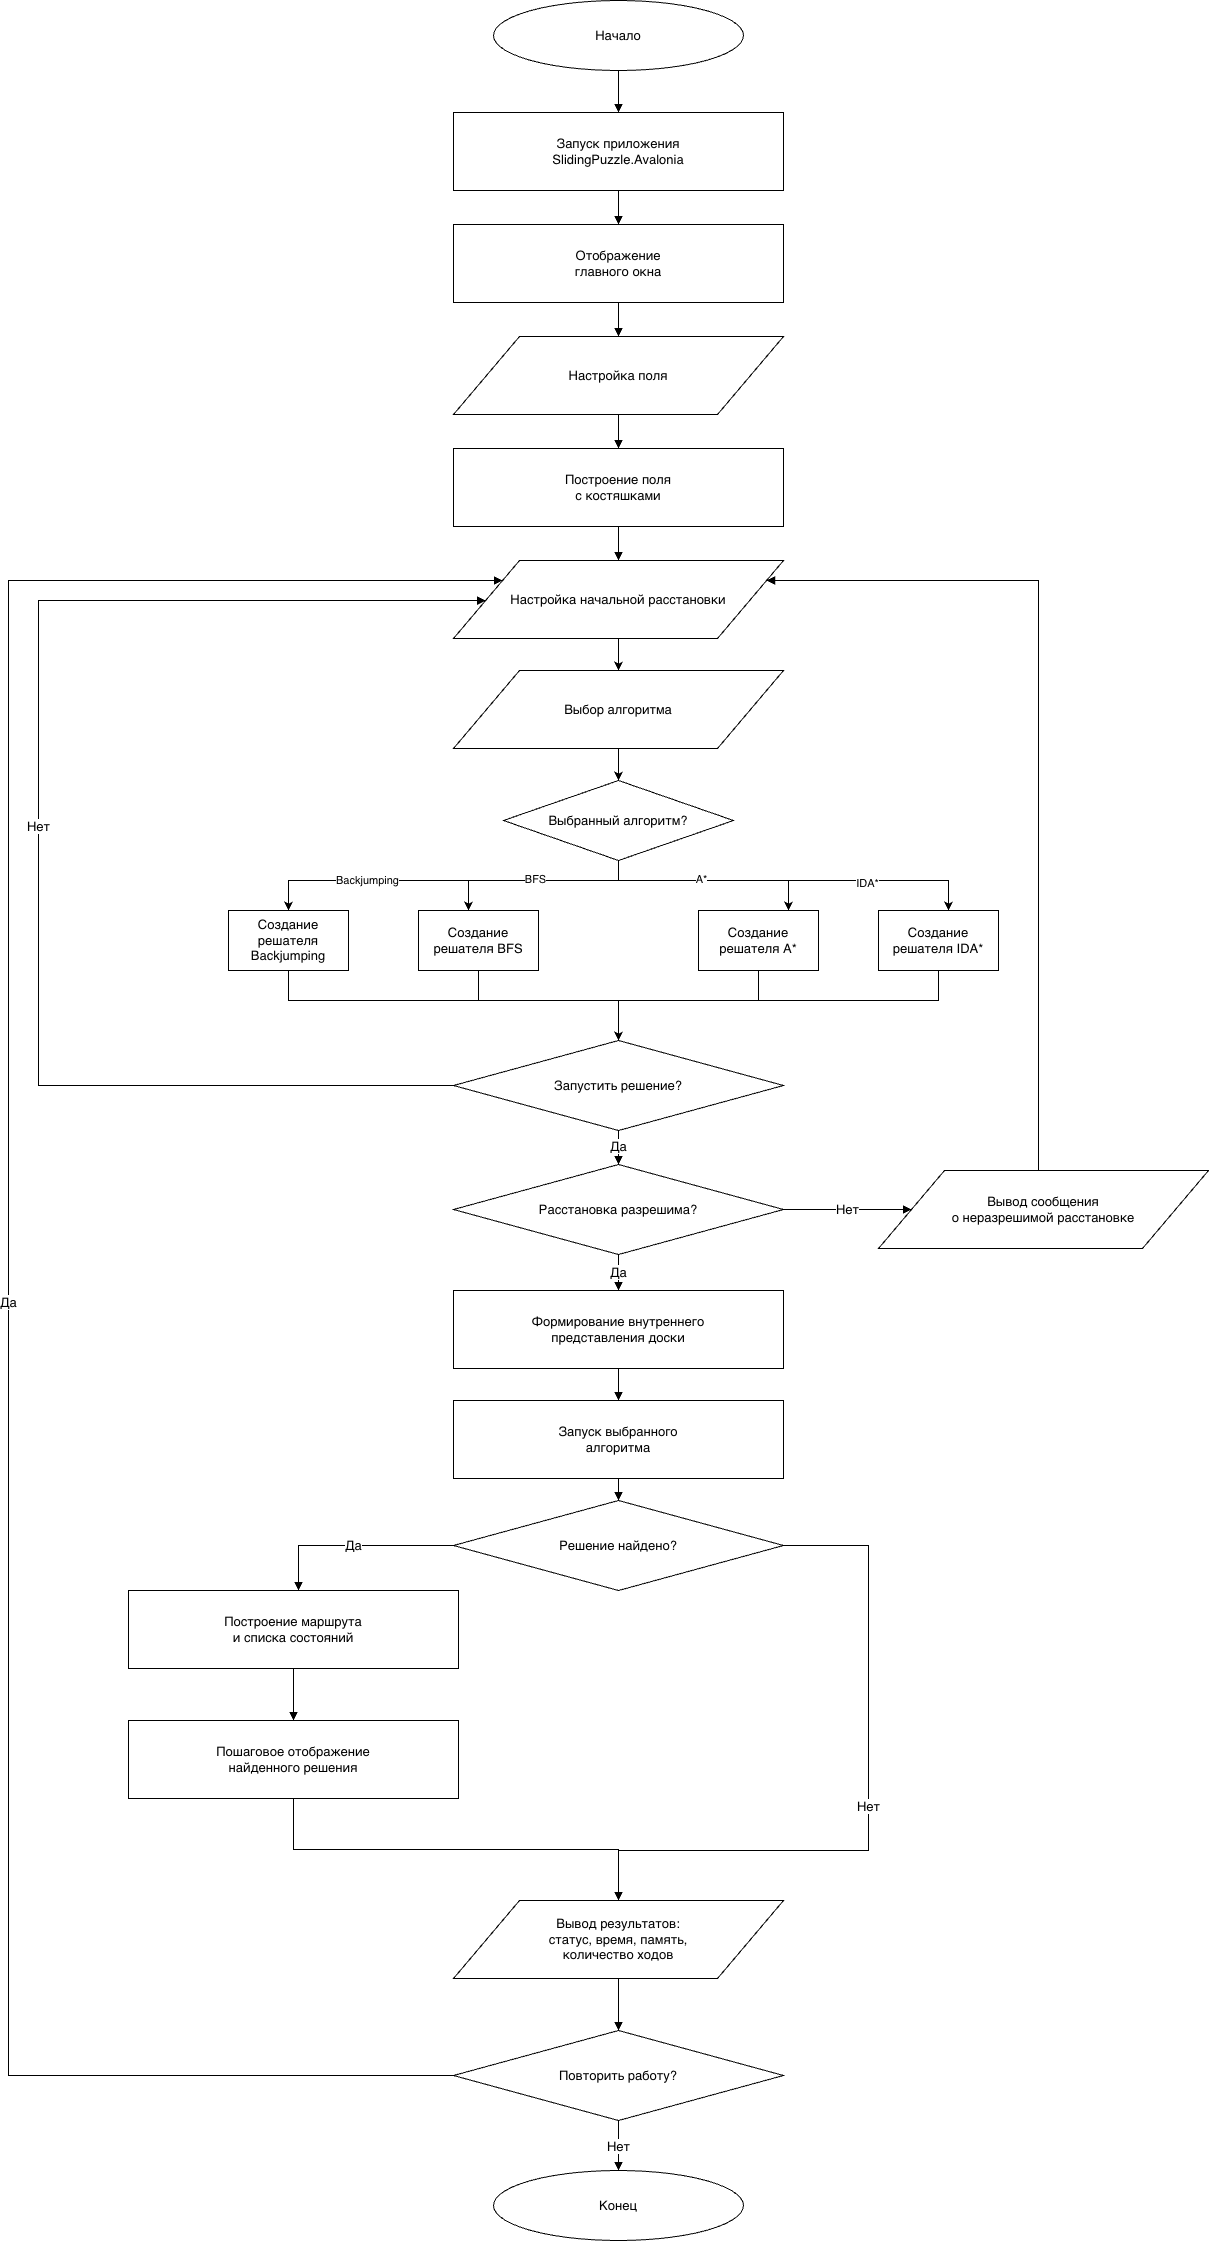

The diagram above was exported from draw.io. Its source (the exported page's mxGraphModel, read from the mxfile embedded in the PNG):
<mxGraphModel dx="2406" dy="1350" grid="1" gridSize="10" guides="1" tooltips="1" connect="1" arrows="1" fold="1" page="1" pageScale="1" pageWidth="1300" pageHeight="2200" math="0" shadow="0">
  <root>
    <mxCell id="0" />
    <mxCell id="1" parent="0" />
    <mxCell id="2" parent="1" style="ellipse;whiteSpace=wrap;html=1;strokeColor=#000000;fillColor=#FFFFFF;fontSize=13;align=center;verticalAlign=middle;" value="Начало" vertex="1">
      <mxGeometry height="70" width="250" x="495" y="20" as="geometry" />
    </mxCell>
    <mxCell id="3" parent="1" style="rounded=0;whiteSpace=wrap;html=1;strokeColor=#000000;fillColor=#FFFFFF;fontSize=13;align=center;verticalAlign=middle;" value="Запуск приложения&lt;br&gt;SlidingPuzzle.Avalonia" vertex="1">
      <mxGeometry height="78" width="330" x="455" y="132" as="geometry" />
    </mxCell>
    <mxCell id="4" parent="1" style="rounded=0;whiteSpace=wrap;html=1;strokeColor=#000000;fillColor=#FFFFFF;fontSize=13;align=center;verticalAlign=middle;" value="Отображение&lt;br&gt;главного окна" vertex="1">
      <mxGeometry height="78" width="330" x="455" y="244" as="geometry" />
    </mxCell>
    <mxCell id="5" parent="1" style="shape=parallelogram;perimeter=parallelogramPerimeter;whiteSpace=wrap;html=1;strokeColor=#000000;fillColor=#FFFFFF;fontSize=13;align=center;verticalAlign=middle;" value="Настройка поля" vertex="1">
      <mxGeometry height="78" width="330" x="455" y="356" as="geometry" />
    </mxCell>
    <mxCell id="6" parent="1" style="rounded=0;whiteSpace=wrap;html=1;strokeColor=#000000;fillColor=#FFFFFF;fontSize=13;align=center;verticalAlign=middle;" value="Построение поля&lt;br&gt;с костяшками" vertex="1">
      <mxGeometry height="78" width="330" x="455" y="468" as="geometry" />
    </mxCell>
    <mxCell id="IXzTqQwKbiHqxo6WP7Ri-42" edge="1" parent="1" source="7" style="edgeStyle=orthogonalEdgeStyle;rounded=0;orthogonalLoop=1;jettySize=auto;html=1;entryX=0.5;entryY=0;entryDx=0;entryDy=0;" target="9">
      <mxGeometry relative="1" as="geometry" />
    </mxCell>
    <mxCell id="7" parent="1" style="shape=parallelogram;perimeter=parallelogramPerimeter;whiteSpace=wrap;html=1;strokeColor=#000000;fillColor=#FFFFFF;fontSize=13;align=center;verticalAlign=middle;" value="Настройка начальной расстановки" vertex="1">
      <mxGeometry height="78" width="330" x="455" y="580" as="geometry" />
    </mxCell>
    <mxCell id="IXzTqQwKbiHqxo6WP7Ri-44" edge="1" parent="1" source="9" style="edgeStyle=orthogonalEdgeStyle;rounded=0;orthogonalLoop=1;jettySize=auto;html=1;" target="IXzTqQwKbiHqxo6WP7Ri-43" value="">
      <mxGeometry relative="1" as="geometry" />
    </mxCell>
    <mxCell id="9" parent="1" style="shape=parallelogram;perimeter=parallelogramPerimeter;whiteSpace=wrap;html=1;strokeColor=#000000;fillColor=#FFFFFF;fontSize=13;align=center;verticalAlign=middle;" value="Выбор алгоритма" vertex="1">
      <mxGeometry height="78" width="330" x="455" y="690" as="geometry" />
    </mxCell>
    <mxCell id="10" parent="1" style="shape=rhombus;whiteSpace=wrap;html=1;strokeColor=#000000;fillColor=#FFFFFF;fontSize=13;align=center;verticalAlign=middle;" value="Запустить решение?" vertex="1">
      <mxGeometry height="90" width="330" x="455" y="1060" as="geometry" />
    </mxCell>
    <mxCell id="11" parent="1" style="shape=rhombus;whiteSpace=wrap;html=1;strokeColor=#000000;fillColor=#FFFFFF;fontSize=13;align=center;verticalAlign=middle;" value="Расстановка разрешима?" vertex="1">
      <mxGeometry height="90" width="330" x="455" y="1184" as="geometry" />
    </mxCell>
    <mxCell id="12" parent="1" style="shape=parallelogram;perimeter=parallelogramPerimeter;whiteSpace=wrap;html=1;strokeColor=#000000;fillColor=#FFFFFF;fontSize=13;align=center;verticalAlign=middle;" value="Вывод сообщения&lt;br&gt;о неразрешимой расстановке" vertex="1">
      <mxGeometry height="78" width="330" x="880" y="1190" as="geometry" />
    </mxCell>
    <mxCell id="13" parent="1" style="rounded=0;whiteSpace=wrap;html=1;strokeColor=#000000;fillColor=#FFFFFF;fontSize=13;align=center;verticalAlign=middle;" value="Формирование внутреннего&lt;br&gt;представления доски" vertex="1">
      <mxGeometry height="78" width="330" x="455" y="1310" as="geometry" />
    </mxCell>
    <mxCell id="14" parent="1" style="rounded=0;whiteSpace=wrap;html=1;strokeColor=#000000;fillColor=#FFFFFF;fontSize=13;align=center;verticalAlign=middle;" value="Запуск выбранного&lt;br&gt;алгоритма" vertex="1">
      <mxGeometry height="78" width="330" x="455" y="1420" as="geometry" />
    </mxCell>
    <mxCell id="15" parent="1" style="shape=rhombus;whiteSpace=wrap;html=1;strokeColor=#000000;fillColor=#FFFFFF;fontSize=13;align=center;verticalAlign=middle;" value="Решение найдено?" vertex="1">
      <mxGeometry height="90" width="330" x="455" y="1520" as="geometry" />
    </mxCell>
    <mxCell id="16" parent="1" style="rounded=0;whiteSpace=wrap;html=1;strokeColor=#000000;fillColor=#FFFFFF;fontSize=13;align=center;verticalAlign=middle;" value="Построение маршрута&lt;br&gt;и списка состояний" vertex="1">
      <mxGeometry height="78" width="330" x="130" y="1610" as="geometry" />
    </mxCell>
    <mxCell id="17" parent="1" style="rounded=0;whiteSpace=wrap;html=1;strokeColor=#000000;fillColor=#FFFFFF;fontSize=13;align=center;verticalAlign=middle;" value="Пошаговое отображение&lt;br&gt;найденного решения" vertex="1">
      <mxGeometry height="78" width="330" x="130" y="1740" as="geometry" />
    </mxCell>
    <mxCell id="18" parent="1" style="shape=parallelogram;perimeter=parallelogramPerimeter;whiteSpace=wrap;html=1;strokeColor=#000000;fillColor=#FFFFFF;fontSize=13;align=center;verticalAlign=middle;" value="Вывод результатов:&lt;br&gt;статус, время, память,&lt;br&gt;количество ходов" vertex="1">
      <mxGeometry height="78" width="330" x="455" y="1920" as="geometry" />
    </mxCell>
    <mxCell id="19" parent="1" style="shape=rhombus;whiteSpace=wrap;html=1;strokeColor=#000000;fillColor=#FFFFFF;fontSize=13;align=center;verticalAlign=middle;" value="Повторить работу?" vertex="1">
      <mxGeometry height="90" width="330" x="455" y="2050" as="geometry" />
    </mxCell>
    <mxCell id="20" parent="1" style="ellipse;whiteSpace=wrap;html=1;strokeColor=#000000;fillColor=#FFFFFF;fontSize=13;align=center;verticalAlign=middle;" value="Конец" vertex="1">
      <mxGeometry height="70" width="250" x="495" y="2190" as="geometry" />
    </mxCell>
    <mxCell id="21" edge="1" parent="1" source="2" style="edgeStyle=orthogonalEdgeStyle;rounded=0;orthogonalLoop=1;jettySize=auto;html=1;endArrow=block;endFill=1;strokeColor=#000000;fontSize=13;" target="3" value="">
      <mxGeometry relative="1" as="geometry" />
    </mxCell>
    <mxCell id="22" edge="1" parent="1" source="3" style="edgeStyle=orthogonalEdgeStyle;rounded=0;orthogonalLoop=1;jettySize=auto;html=1;endArrow=block;endFill=1;strokeColor=#000000;fontSize=13;" target="4" value="">
      <mxGeometry relative="1" as="geometry" />
    </mxCell>
    <mxCell id="23" edge="1" parent="1" source="4" style="edgeStyle=orthogonalEdgeStyle;rounded=0;orthogonalLoop=1;jettySize=auto;html=1;endArrow=block;endFill=1;strokeColor=#000000;fontSize=13;" target="5" value="">
      <mxGeometry relative="1" as="geometry" />
    </mxCell>
    <mxCell id="24" edge="1" parent="1" source="5" style="edgeStyle=orthogonalEdgeStyle;rounded=0;orthogonalLoop=1;jettySize=auto;html=1;endArrow=block;endFill=1;strokeColor=#000000;fontSize=13;" target="6" value="">
      <mxGeometry relative="1" as="geometry" />
    </mxCell>
    <mxCell id="25" edge="1" parent="1" source="6" style="edgeStyle=orthogonalEdgeStyle;rounded=0;orthogonalLoop=1;jettySize=auto;html=1;endArrow=block;endFill=1;strokeColor=#000000;fontSize=13;" target="7" value="">
      <mxGeometry relative="1" as="geometry" />
    </mxCell>
    <mxCell id="29" edge="1" parent="1" source="10" style="edgeStyle=orthogonalEdgeStyle;rounded=0;orthogonalLoop=1;jettySize=auto;html=1;endArrow=block;endFill=1;strokeColor=#000000;fontSize=13;" target="7" value="Нет">
      <mxGeometry relative="1" as="geometry">
        <Array as="points">
          <mxPoint x="40" y="1105" />
          <mxPoint x="40" y="620" />
        </Array>
      </mxGeometry>
    </mxCell>
    <mxCell id="30" edge="1" parent="1" source="10" style="edgeStyle=orthogonalEdgeStyle;rounded=0;orthogonalLoop=1;jettySize=auto;html=1;endArrow=block;endFill=1;strokeColor=#000000;fontSize=13;" target="11" value="Да">
      <mxGeometry relative="1" as="geometry" />
    </mxCell>
    <mxCell id="31" edge="1" parent="1" source="11" style="edgeStyle=orthogonalEdgeStyle;rounded=0;orthogonalLoop=1;jettySize=auto;html=1;endArrow=block;endFill=1;strokeColor=#000000;fontSize=13;" target="12" value="Нет">
      <mxGeometry relative="1" as="geometry" />
    </mxCell>
    <mxCell id="32" edge="1" parent="1" source="12" style="edgeStyle=orthogonalEdgeStyle;rounded=0;orthogonalLoop=1;jettySize=auto;html=1;endArrow=block;endFill=1;strokeColor=#000000;fontSize=13;" target="7" value="">
      <mxGeometry relative="1" as="geometry">
        <Array as="points">
          <mxPoint x="1040" y="600" />
        </Array>
      </mxGeometry>
    </mxCell>
    <mxCell id="33" edge="1" parent="1" source="11" style="edgeStyle=orthogonalEdgeStyle;rounded=0;orthogonalLoop=1;jettySize=auto;html=1;endArrow=block;endFill=1;strokeColor=#000000;fontSize=13;" target="13" value="Да">
      <mxGeometry relative="1" as="geometry" />
    </mxCell>
    <mxCell id="34" edge="1" parent="1" source="13" style="edgeStyle=orthogonalEdgeStyle;rounded=0;orthogonalLoop=1;jettySize=auto;html=1;endArrow=block;endFill=1;strokeColor=#000000;fontSize=13;" target="14" value="">
      <mxGeometry relative="1" as="geometry" />
    </mxCell>
    <mxCell id="35" edge="1" parent="1" source="14" style="edgeStyle=orthogonalEdgeStyle;rounded=0;orthogonalLoop=1;jettySize=auto;html=1;endArrow=block;endFill=1;strokeColor=#000000;fontSize=13;" target="15" value="">
      <mxGeometry relative="1" as="geometry" />
    </mxCell>
    <mxCell id="36" edge="1" parent="1" source="15" style="edgeStyle=orthogonalEdgeStyle;rounded=0;orthogonalLoop=1;jettySize=auto;html=1;endArrow=block;endFill=1;strokeColor=#000000;fontSize=13;" target="16" value="Да">
      <mxGeometry relative="1" as="geometry">
        <Array as="points">
          <mxPoint x="300" y="1565" />
        </Array>
      </mxGeometry>
    </mxCell>
    <mxCell id="37" edge="1" parent="1" source="16" style="edgeStyle=orthogonalEdgeStyle;rounded=0;orthogonalLoop=1;jettySize=auto;html=1;endArrow=block;endFill=1;strokeColor=#000000;fontSize=13;" target="17" value="">
      <mxGeometry relative="1" as="geometry" />
    </mxCell>
    <mxCell id="38" edge="1" parent="1" source="17" style="edgeStyle=orthogonalEdgeStyle;rounded=0;orthogonalLoop=1;jettySize=auto;html=1;endArrow=block;endFill=1;strokeColor=#000000;fontSize=13;" target="18" value="">
      <mxGeometry relative="1" as="geometry" />
    </mxCell>
    <mxCell id="39" edge="1" parent="1" source="15" style="edgeStyle=orthogonalEdgeStyle;rounded=0;orthogonalLoop=1;jettySize=auto;html=1;endArrow=block;endFill=1;strokeColor=#000000;fontSize=13;" target="18" value="Нет">
      <mxGeometry relative="1" as="geometry">
        <Array as="points">
          <mxPoint x="870" y="1565" />
          <mxPoint x="870" y="1870" />
          <mxPoint x="620" y="1870" />
        </Array>
      </mxGeometry>
    </mxCell>
    <mxCell id="40" edge="1" parent="1" source="18" style="edgeStyle=orthogonalEdgeStyle;rounded=0;orthogonalLoop=1;jettySize=auto;html=1;endArrow=block;endFill=1;strokeColor=#000000;fontSize=13;" target="19" value="">
      <mxGeometry relative="1" as="geometry" />
    </mxCell>
    <mxCell id="41" edge="1" parent="1" source="19" style="edgeStyle=orthogonalEdgeStyle;rounded=0;orthogonalLoop=1;jettySize=auto;html=1;endArrow=block;endFill=1;strokeColor=#000000;fontSize=13;" target="7" value="Да">
      <mxGeometry relative="1" as="geometry">
        <Array as="points">
          <mxPoint x="10" y="2095" />
          <mxPoint x="10" y="600" />
        </Array>
      </mxGeometry>
    </mxCell>
    <mxCell id="42" edge="1" parent="1" source="19" style="edgeStyle=orthogonalEdgeStyle;rounded=0;orthogonalLoop=1;jettySize=auto;html=1;endArrow=block;endFill=1;strokeColor=#000000;fontSize=13;" target="20" value="Нет">
      <mxGeometry relative="1" as="geometry" />
    </mxCell>
    <mxCell id="IXzTqQwKbiHqxo6WP7Ri-46" edge="1" parent="1" source="IXzTqQwKbiHqxo6WP7Ri-43" style="edgeStyle=orthogonalEdgeStyle;rounded=0;orthogonalLoop=1;jettySize=auto;html=1;" target="IXzTqQwKbiHqxo6WP7Ri-45" value="">
      <mxGeometry relative="1" as="geometry">
        <Array as="points">
          <mxPoint x="620" y="900" />
          <mxPoint x="290" y="900" />
        </Array>
      </mxGeometry>
    </mxCell>
    <mxCell id="IXzTqQwKbiHqxo6WP7Ri-53" connectable="0" parent="IXzTqQwKbiHqxo6WP7Ri-46" style="edgeLabel;html=1;align=center;verticalAlign=middle;resizable=0;points=[];" value="Backjumping" vertex="1">
      <mxGeometry relative="1" x="0.4316" y="-1" as="geometry">
        <mxPoint as="offset" />
      </mxGeometry>
    </mxCell>
    <mxCell id="IXzTqQwKbiHqxo6WP7Ri-48" edge="1" parent="1" source="IXzTqQwKbiHqxo6WP7Ri-43" style="edgeStyle=orthogonalEdgeStyle;rounded=0;orthogonalLoop=1;jettySize=auto;html=1;" target="IXzTqQwKbiHqxo6WP7Ri-47" value="">
      <mxGeometry relative="1" as="geometry">
        <Array as="points">
          <mxPoint x="620" y="900" />
          <mxPoint x="950" y="900" />
        </Array>
      </mxGeometry>
    </mxCell>
    <mxCell id="IXzTqQwKbiHqxo6WP7Ri-56" connectable="0" parent="IXzTqQwKbiHqxo6WP7Ri-48" style="edgeLabel;html=1;align=center;verticalAlign=middle;resizable=0;points=[];" value="IDA*" vertex="1">
      <mxGeometry relative="1" x="0.4105" y="-2" as="geometry">
        <mxPoint as="offset" />
      </mxGeometry>
    </mxCell>
    <mxCell id="IXzTqQwKbiHqxo6WP7Ri-50" edge="1" parent="1" source="IXzTqQwKbiHqxo6WP7Ri-43" style="edgeStyle=orthogonalEdgeStyle;rounded=0;orthogonalLoop=1;jettySize=auto;html=1;" target="IXzTqQwKbiHqxo6WP7Ri-49" value="">
      <mxGeometry relative="1" as="geometry">
        <Array as="points">
          <mxPoint x="620" y="900" />
          <mxPoint x="470" y="900" />
        </Array>
      </mxGeometry>
    </mxCell>
    <mxCell id="IXzTqQwKbiHqxo6WP7Ri-54" connectable="0" parent="IXzTqQwKbiHqxo6WP7Ri-50" style="edgeLabel;html=1;align=center;verticalAlign=middle;resizable=0;points=[];" value="BFS" vertex="1">
      <mxGeometry relative="1" x="0.04" y="-2" as="geometry">
        <mxPoint as="offset" />
      </mxGeometry>
    </mxCell>
    <mxCell id="IXzTqQwKbiHqxo6WP7Ri-52" edge="1" parent="1" source="IXzTqQwKbiHqxo6WP7Ri-43" style="edgeStyle=orthogonalEdgeStyle;rounded=0;orthogonalLoop=1;jettySize=auto;html=1;" target="IXzTqQwKbiHqxo6WP7Ri-51" value="">
      <mxGeometry relative="1" as="geometry">
        <Array as="points">
          <mxPoint x="620" y="900" />
          <mxPoint x="790" y="900" />
        </Array>
      </mxGeometry>
    </mxCell>
    <mxCell id="IXzTqQwKbiHqxo6WP7Ri-55" connectable="0" parent="IXzTqQwKbiHqxo6WP7Ri-52" style="edgeLabel;html=1;align=center;verticalAlign=middle;resizable=0;points=[];" value="A*" vertex="1">
      <mxGeometry relative="1" x="-0.0667" y="2" as="geometry">
        <mxPoint as="offset" />
      </mxGeometry>
    </mxCell>
    <mxCell id="IXzTqQwKbiHqxo6WP7Ri-43" parent="1" style="rhombus;whiteSpace=wrap;html=1;fontSize=13;fillColor=#FFFFFF;strokeColor=#000000;" value="Выбранный алгоритм?" vertex="1">
      <mxGeometry height="80" width="230" x="505" y="800" as="geometry" />
    </mxCell>
    <mxCell id="IXzTqQwKbiHqxo6WP7Ri-57" edge="1" parent="1" source="IXzTqQwKbiHqxo6WP7Ri-45" style="edgeStyle=orthogonalEdgeStyle;rounded=0;orthogonalLoop=1;jettySize=auto;html=1;entryX=0.5;entryY=0;entryDx=0;entryDy=0;" target="10">
      <mxGeometry relative="1" as="geometry">
        <Array as="points">
          <mxPoint x="290" y="1020" />
          <mxPoint x="620" y="1020" />
        </Array>
      </mxGeometry>
    </mxCell>
    <mxCell id="IXzTqQwKbiHqxo6WP7Ri-45" parent="1" style="whiteSpace=wrap;html=1;fontSize=13;fillColor=#FFFFFF;strokeColor=#000000;" value="Создание решателя Backjumping" vertex="1">
      <mxGeometry height="60" width="120" x="230" y="930" as="geometry" />
    </mxCell>
    <mxCell id="IXzTqQwKbiHqxo6WP7Ri-58" edge="1" parent="1" source="IXzTqQwKbiHqxo6WP7Ri-47" style="edgeStyle=orthogonalEdgeStyle;rounded=0;orthogonalLoop=1;jettySize=auto;html=1;">
      <mxGeometry relative="1" as="geometry">
        <Array as="points">
          <mxPoint x="940" y="1020" />
          <mxPoint x="620" y="1020" />
        </Array>
        <mxPoint x="620" y="1060" as="targetPoint" />
      </mxGeometry>
    </mxCell>
    <mxCell id="IXzTqQwKbiHqxo6WP7Ri-47" parent="1" style="whiteSpace=wrap;html=1;fontSize=13;fillColor=#FFFFFF;strokeColor=#000000;" value="Создание решателя IDA*" vertex="1">
      <mxGeometry height="60" width="120" x="880" y="930" as="geometry" />
    </mxCell>
    <mxCell id="IXzTqQwKbiHqxo6WP7Ri-61" edge="1" parent="1" source="IXzTqQwKbiHqxo6WP7Ri-49" style="edgeStyle=orthogonalEdgeStyle;rounded=0;orthogonalLoop=1;jettySize=auto;html=1;entryX=0.5;entryY=0;entryDx=0;entryDy=0;" target="10">
      <mxGeometry relative="1" as="geometry">
        <Array as="points">
          <mxPoint x="480" y="1020" />
          <mxPoint x="620" y="1020" />
        </Array>
      </mxGeometry>
    </mxCell>
    <mxCell id="IXzTqQwKbiHqxo6WP7Ri-49" parent="1" style="whiteSpace=wrap;html=1;fontSize=13;fillColor=#FFFFFF;strokeColor=#000000;" value="Создание решателя BFS" vertex="1">
      <mxGeometry height="60" width="120" x="420" y="930" as="geometry" />
    </mxCell>
    <mxCell id="IXzTqQwKbiHqxo6WP7Ri-59" edge="1" parent="1" source="IXzTqQwKbiHqxo6WP7Ri-51" style="edgeStyle=orthogonalEdgeStyle;rounded=0;orthogonalLoop=1;jettySize=auto;html=1;">
      <mxGeometry relative="1" as="geometry">
        <Array as="points">
          <mxPoint x="760" y="1020" />
          <mxPoint x="620" y="1020" />
        </Array>
        <mxPoint x="620" y="1060" as="targetPoint" />
      </mxGeometry>
    </mxCell>
    <mxCell id="IXzTqQwKbiHqxo6WP7Ri-51" parent="1" style="whiteSpace=wrap;html=1;fontSize=13;fillColor=#FFFFFF;strokeColor=#000000;" value="Создание решателя A*" vertex="1">
      <mxGeometry height="60" width="120" x="700" y="930" as="geometry" />
    </mxCell>
  </root>
</mxGraphModel>